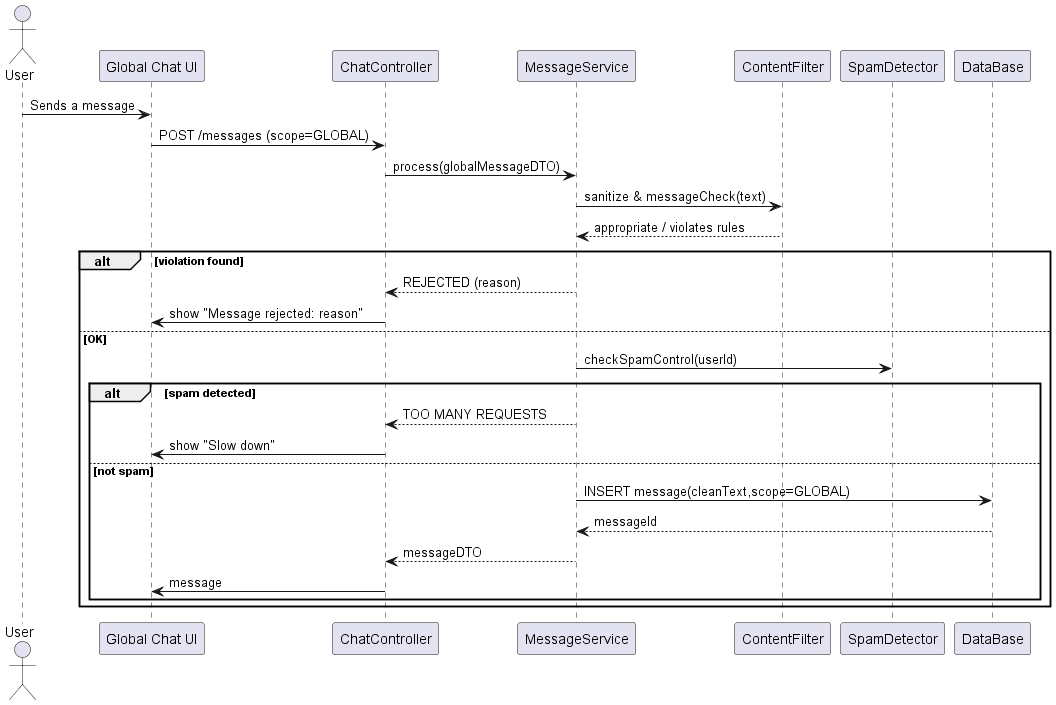

The diagram above was rendered by PlantUML. Its source (embedded in the PNG):
@startuml ModerateGlobalChat
actor User
participant "Global Chat UI" as UI
participant ChatController
participant MessageService
participant ContentFilter as Filter
participant SpamDetector as Spam
participant "DataBase" as DB

User -> UI : Sends a message
UI -> ChatController : POST /messages (scope=GLOBAL)
ChatController -> MessageService : process(globalMessageDTO)
MessageService -> Filter : sanitize & messageCheck(text)
Filter --> MessageService : appropriate / violates rules
alt violation found
  MessageService --> ChatController :  REJECTED (reason)
  ChatController -> UI : show "Message rejected: reason"
else OK
  MessageService -> Spam : checkSpamControl(userId)
  alt spam detected
    MessageService --> ChatController : TOO MANY REQUESTS
    ChatController -> UI : show "Slow down"
  else not spam
    MessageService -> DB : INSERT message(cleanText,scope=GLOBAL)
    DB --> MessageService : messageId
    MessageService --> ChatController : messageDTO
    ChatController -> UI : message
  end
end
@enduml